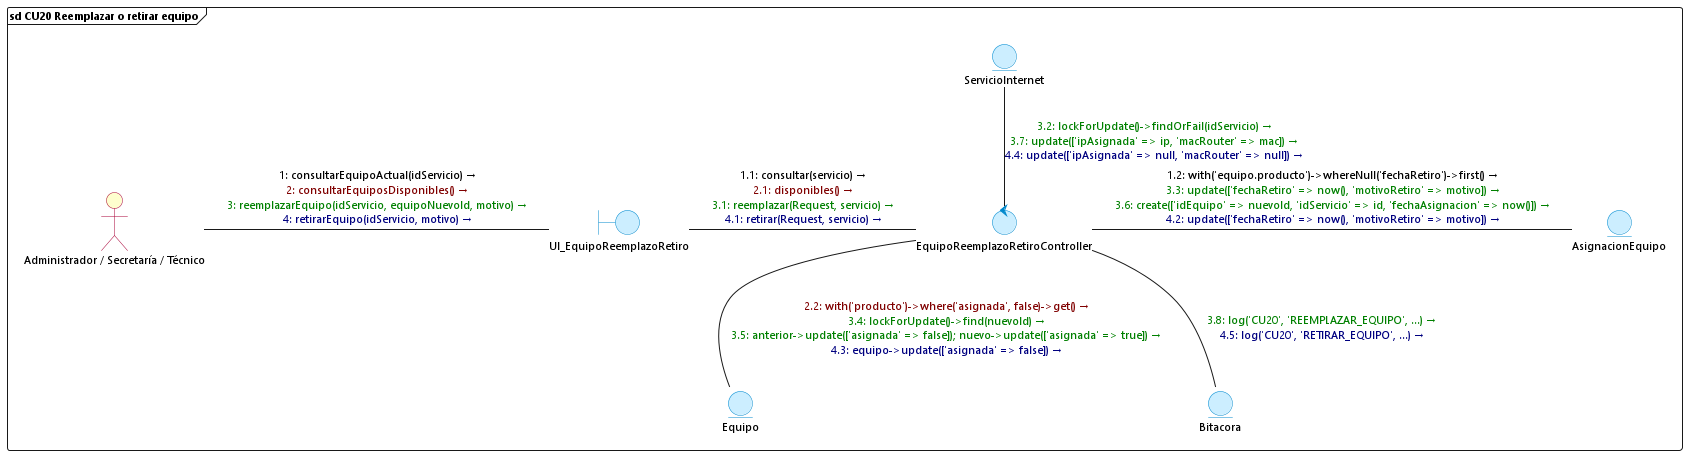

The diagram above was rendered by PlantUML. Its source (embedded in the PNG):
@startuml cu20_reemplazar_retirar_equipo
skinparam backgroundColor white
skinparam defaultFontName "Segoe UI"
skinparam defaultFontSize 11
skinparam interfaceBackgroundColor transparent
skinparam interfaceBorderColor transparent
skinparam actorBackgroundColor #FEFECE
skinparam actorBorderColor #A80036
skinparam boundaryBackgroundColor #CCEEFF
skinparam boundaryBorderColor #0088CC
skinparam controlBackgroundColor #CCEEFF
skinparam controlBorderColor #0088CC
skinparam entityBackgroundColor #CCEEFF
skinparam entityBorderColor #0088CC

frame "sd CU20 Reemplazar o retirar equipo" {
    () " " as spacer
    actor "Administrador / Secretaría / Técnico" as AdminActor
    boundary UI_EquipoReemplazoRetiro
    control EquipoReemplazoRetiroController
    entity ServicioInternet
    entity AsignacionEquipo
    entity Equipo
    entity Bitacora

    spacer -[hidden]down- AdminActor

    AdminActor -right- UI_EquipoReemplazoRetiro : <font color=#000000>1: consultarEquipoActual(idServicio) →</font>\n<font color=#800000>2: consultarEquiposDisponibles() →</font>\n<font color=#008000>3: reemplazarEquipo(idServicio, equipoNuevoId, motivo) →</font>\n<font color=#000080>4: retirarEquipo(idServicio, motivo) →</font>

    UI_EquipoReemplazoRetiro -right- EquipoReemplazoRetiroController : <font color=#000000>1.1: consultar(servicio) →</font>\n<font color=#800000>2.1: disponibles() →</font>\n<font color=#008000>3.1: reemplazar(Request, servicio) →</font>\n<font color=#000080>4.1: retirar(Request, servicio) →</font>

    EquipoReemplazoRetiroController -up- ServicioInternet : <font color=#008000>3.2: lockForUpdate()->findOrFail(idServicio) →</font>\n<font color=#008000>3.7: update(['ipAsignada' => ip, 'macRouter' => mac]) →</font>\n<font color=#000080>4.4: update(['ipAsignada' => null, 'macRouter' => null]) →</font>

    EquipoReemplazoRetiroController -right- AsignacionEquipo : <font color=#000000>1.2: with('equipo.producto')->whereNull('fechaRetiro')->first() →</font>\n<font color=#008000>3.3: update(['fechaRetiro' => now(), 'motivoRetiro' => motivo]) →</font>\n<font color=#008000>3.6: create(['idEquipo' => nuevoId, 'idServicio' => id, 'fechaAsignacion' => now()]) →</font>\n<font color=#000080>4.2: update(['fechaRetiro' => now(), 'motivoRetiro' => motivo]) →</font>

    EquipoReemplazoRetiroController -down- Equipo : <font color=#800000>2.2: with('producto')->where('asignada', false)->get() →</font>\n<font color=#008000>3.4: lockForUpdate()->find(nuevoId) →</font>\n<font color=#008000>3.5: anterior->update(['asignada' => false]); nuevo->update(['asignada' => true]) →</font>\n<font color=#000080>4.3: equipo->update(['asignada' => false]) →</font>

    EquipoReemplazoRetiroController -down- Bitacora : <font color=#008000>3.8: log('CU20', 'REEMPLAZAR_EQUIPO', ...) →</font>\n<font color=#000080>4.5: log('CU20', 'RETIRAR_EQUIPO', ...) →</font>
}
@enduml